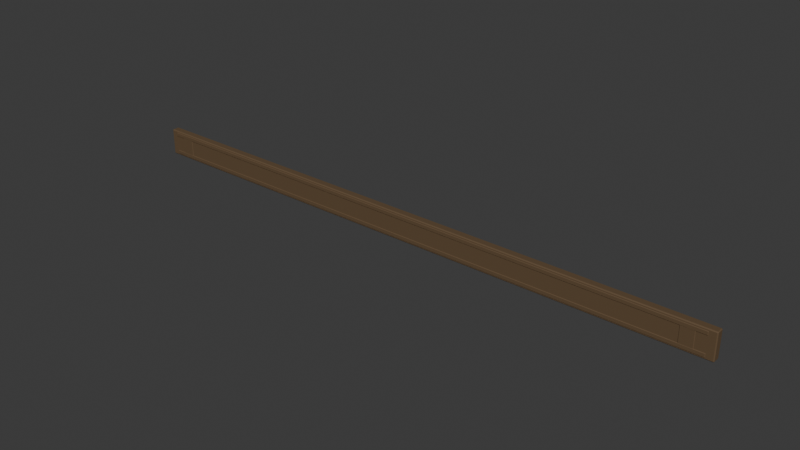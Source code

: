 # Source: passage-header-lod1.blend  (saved by Blender 4.0.36; exported with 4.5.12 LTS)
import bpy
from mathutils import Matrix  # noqa: F401  (used for matrix-valued properties, if any)

bpy.ops.wm.read_factory_settings(use_empty=True)
scene = bpy.context.scene
scene.name = 'Scene'

# ---- collections
col_collection = bpy.data.collections.new('Collection'); scene.collection.children.link(col_collection)

# ---- materials (node trees are filled in below, after node groups)
mat_cd_timber = bpy.data.materials.new('CD_timber')
mat_cd_timber.use_transparent_shadow = False
mat_cd_timber.diffuse_color = (0.12, 0.074, 0.036, 1.0)

# ---- node groups
ng_auto_smooth = bpy.data.node_groups.new('Auto Smooth', 'GeometryNodeTree')
_s = ng_auto_smooth.interface.new_socket(name='Geometry', in_out='OUTPUT', socket_type='NodeSocketGeometry')
_s = ng_auto_smooth.interface.new_socket(name='Geometry', in_out='INPUT', socket_type='NodeSocketGeometry')
_s = ng_auto_smooth.interface.new_socket(name='Angle', in_out='INPUT', socket_type='NodeSocketFloat')
_s.subtype = 'ANGLE'
_s.min_value = 0.0
_s.max_value = 3.142
ng_auto_smooth.is_modifier = True
_N = ng_auto_smooth.nodes; _L = ng_auto_smooth.links
n0 = _N.new('NodeGroupOutput'); n0.name = 'Group Output'; n0.location = (480, -100)
n1 = _N.new('NodeGroupInput'); n1.name = 'Group Input'; n1.location = (-420, -300)
n2 = _N.new('NodeGroupInput'); n2.name = 'Group Input.001'; n2.location = (-60, -100)
n3 = _N.new('GeometryNodeSetShadeSmooth'); n3.name = 'Set Shade Smooth'; n3.location = (120, -100)
n3.domain = 'EDGE'
n4 = _N.new('GeometryNodeSetShadeSmooth'); n4.name = 'Set Shade Smooth.001'; n4.location = (300, -100)
n5 = _N.new('GeometryNodeInputMeshEdgeAngle'); n5.name = 'Edge Angle'; n5.location = (-420, -220)
n6 = _N.new('GeometryNodeInputEdgeSmooth'); n6.name = 'Is Edge Smooth'; n6.location = (-60, -160)
n7 = _N.new('GeometryNodeInputShadeSmooth'); n7.name = 'Is Face Smooth'; n7.location = (-240, -340)
n8 = _N.new('FunctionNodeBooleanMath'); n8.name = 'Boolean Math'; n8.location = (-60, -220)
n9 = _N.new('FunctionNodeCompare'); n9.name = 'Compare'; n9.location = (-240, -180)
n9.operation = 'LESS_EQUAL'
_L.new(n5.outputs[0], n9.inputs[0])
_L.new(n4.outputs[0], n0.inputs[0])
_L.new(n1.outputs[1], n9.inputs[1])
_L.new(n9.outputs[0], n8.inputs[0])
_L.new(n7.outputs[0], n8.inputs[1])
_L.new(n2.outputs[0], n3.inputs[0])
_L.new(n6.outputs[0], n3.inputs[1])
_L.new(n3.outputs[0], n4.inputs[0])
_L.new(n8.outputs[0], n3.inputs[2])
n0.is_active_output = True

# ---- material node trees
mat_cd_timber.use_nodes = True; mat_cd_timber.node_tree.nodes.clear()
_N = mat_cd_timber.node_tree.nodes; _L = mat_cd_timber.node_tree.links
n0 = _N.new('ShaderNodeBsdfPrincipled'); n0.name = 'Principled BSDF'; n0.location = (10, 300)
n0.inputs[0].default_value = (0.12, 0.074, 0.036, 1.0)
n0.inputs[2].default_value = 0.78
n0.inputs[3].default_value = 1.45
n1 = _N.new('ShaderNodeOutputMaterial'); n1.name = 'Material Output'; n1.location = (300, 300)
_L.new(n0.outputs[0], n1.inputs[0])
n1.is_active_output = True

# ---- world
world_world = bpy.data.worlds.new('World'); scene.world = world_world
world_world.use_nodes = True; world_world.node_tree.nodes.clear()
_N = world_world.node_tree.nodes; _L = world_world.node_tree.links
n0 = _N.new('ShaderNodeOutputWorld'); n0.name = 'World Output'; n0.location = (300, 300)
n1 = _N.new('ShaderNodeBackground'); n1.name = 'Background'; n1.location = (10, 300)
n1.inputs[0].default_value = (0.05088, 0.05088, 0.05088, 1.0)
_L.new(n1.outputs[0], n0.inputs[0])
n0.is_active_output = True
world_world.color = (0.05088, 0.05088, 0.05088)
world_world.use_sun_shadow = False
world_world.sun_shadow_jitter_overblur = 0.0

# ---- meshes
me_cube_068 = bpy.data.meshes.new('Cube.068')
me_cube_068.from_pydata([(-1.475, -0.019, -0.065), (-1.475, -0.019, 0.065), (-1.475, 0.019, -0.065), (-1.475, 0.019, 0.065), (1.475, -0.019, -0.065), (1.475, -0.019, 0.065), (1.475, 0.019, -0.065), (1.475, 0.019, 0.065)], [], [(0, 1, 3, 2), (2, 3, 7, 6), (6, 7, 5, 4), (4, 5, 1, 0), (2, 6, 4, 0), (7, 3, 1, 5)])
me_cube_068.polygons.foreach_set('use_smooth', [True] * 6)
_uv = me_cube_068.uv_layers.new(name='UVMap')
_uv.uv.foreach_set('vector', [0.03455, -0.1182, 0.03455, 0.1182, -0.03455, 0.1182, -0.03455, -0.1182, -2.682, -0.1182, -2.682, 0.1182, 2.682, 0.1182, 2.682, -0.1182, -0.03455, -0.1182, -0.03455, 0.1182, 0.03455, 0.1182, 0.03455, -0.1182, 2.682, -0.1182, 2.682, 0.1182, -2.682, 0.1182, -2.682, -0.1182, -2.682, -0.03455, 2.682, -0.03455, 2.682, 0.03455, -2.682, 0.03455, 2.682, -0.03455, -2.682, -0.03455, -2.682, 0.03455, 2.682, 0.03455])
me_cube_068.materials.append(mat_cd_timber)
me_cube_068.update()
me_cube_069 = bpy.data.meshes.new('Cube.069')
me_cube_069.from_pydata([(-1.44, -0.009, -0.0095), (-1.44, -0.009, 0.0095), (-1.44, 0.009, -0.0095), (-1.44, 0.009, 0.0095), (1.44, -0.009, -0.0095), (1.44, -0.009, 0.0095), (1.44, 0.009, -0.0095), (1.44, 0.009, 0.0095)], [], [(0, 1, 3, 2), (2, 3, 7, 6), (6, 7, 5, 4), (4, 5, 1, 0), (2, 6, 4, 0), (7, 3, 1, 5)])
me_cube_069.polygons.foreach_set('use_smooth', [True] * 6)
_uv = me_cube_069.uv_layers.new(name='UVMap')
_uv.uv.foreach_set('vector', [0.04, -0.1027, 0.04, -0.06818, 0.007273, -0.06818, 0.007273, -0.1027, -2.618, -0.1027, -2.618, -0.06818, 2.618, -0.06818, 2.618, -0.1027, 0.007273, -0.1027, 0.007273, -0.06818, 0.04, -0.06818, 0.04, -0.1027, 2.618, -0.1027, 2.618, -0.06818, -2.618, -0.06818, -2.618, -0.1027, -2.618, 0.007273, 2.618, 0.007273, 2.618, 0.04, -2.618, 0.04, 2.618, 0.007273, -2.618, 0.007273, -2.618, 0.04, 2.618, 0.04])
me_cube_069.materials.append(mat_cd_timber)
me_cube_069.update()
me_cube_070 = bpy.data.meshes.new('Cube.070')
me_cube_070.from_pydata([(-1.44, -0.009, -0.0095), (-1.44, -0.009, 0.0095), (-1.44, 0.009, -0.0095), (-1.44, 0.009, 0.0095), (1.44, -0.009, -0.0095), (1.44, -0.009, 0.0095), (1.44, 0.009, -0.0095), (1.44, 0.009, 0.0095)], [], [(0, 1, 3, 2), (2, 3, 7, 6), (6, 7, 5, 4), (4, 5, 1, 0), (2, 6, 4, 0), (7, 3, 1, 5)])
me_cube_070.polygons.foreach_set('use_smooth', [True] * 6)
_uv = me_cube_070.uv_layers.new(name='UVMap')
_uv.uv.foreach_set('vector', [0.04, 0.06818, 0.04, 0.1027, 0.007273, 0.1027, 0.007273, 0.06818, -2.618, 0.06818, -2.618, 0.1027, 2.618, 0.1027, 2.618, 0.06818, 0.007273, 0.06818, 0.007273, 0.1027, 0.04, 0.1027, 0.04, 0.06818, 2.618, 0.06818, 2.618, 0.1027, -2.618, 0.1027, -2.618, 0.06818, -2.618, 0.007273, 2.618, 0.007273, 2.618, 0.04, -2.618, 0.04, 2.618, 0.007273, -2.618, 0.007273, -2.618, 0.04, 2.618, 0.04])
me_cube_070.materials.append(mat_cd_timber)
me_cube_070.update()
me_cube_071 = bpy.data.meshes.new('Cube.071')
me_cube_071.from_pydata([(-0.032, -0.009, -0.049), (-0.032, -0.009, 0.049), (-0.032, 0.009, -0.049), (-0.032, 0.009, 0.049), (0.032, -0.009, -0.049), (0.032, -0.009, 0.049), (0.032, 0.009, -0.049), (0.032, 0.009, 0.049)], [], [(0, 1, 3, 2), (2, 3, 7, 6), (6, 7, 5, 4), (4, 5, 1, 0), (2, 6, 4, 0), (7, 3, 1, 5)])
me_cube_071.polygons.foreach_set('use_smooth', [True] * 6)
_uv = me_cube_071.uv_layers.new(name='UVMap')
_uv.uv.foreach_set('vector', [0.03818, -0.08909, 0.03818, 0.08909, 0.005455, 0.08909, 0.005455, -0.08909, -2.531, -0.08909, -2.531, 0.08909, -2.415, 0.08909, -2.415, -0.08909, 0.005455, -0.08909, 0.005455, 0.08909, 0.03818, 0.08909, 0.03818, -0.08909, -2.415, -0.08909, -2.415, 0.08909, -2.531, 0.08909, -2.531, -0.08909, -2.531, 0.005455, -2.415, 0.005455, -2.415, 0.03818, -2.531, 0.03818, -2.415, 0.005455, -2.531, 0.005455, -2.531, 0.03818, -2.415, 0.03818])
me_cube_071.materials.append(mat_cd_timber)
me_cube_071.update()
me_cube_072 = bpy.data.meshes.new('Cube.072')
me_cube_072.from_pydata([(-0.032, -0.009, -0.049), (-0.032, -0.009, 0.049), (-0.032, 0.009, -0.049), (-0.032, 0.009, 0.049), (0.032, -0.009, -0.049), (0.032, -0.009, 0.049), (0.032, 0.009, -0.049), (0.032, 0.009, 0.049)], [], [(0, 1, 3, 2), (2, 3, 7, 6), (6, 7, 5, 4), (4, 5, 1, 0), (2, 6, 4, 0), (7, 3, 1, 5)])
me_cube_072.polygons.foreach_set('use_smooth', [True] * 6)
_uv = me_cube_072.uv_layers.new(name='UVMap')
_uv.uv.foreach_set('vector', [0.03818, -0.08909, 0.03818, 0.08909, 0.005455, 0.08909, 0.005455, -0.08909, 2.415, -0.08909, 2.415, 0.08909, 2.531, 0.08909, 2.531, -0.08909, 0.005455, -0.08909, 0.005455, 0.08909, 0.03818, 0.08909, 0.03818, -0.08909, 2.531, -0.08909, 2.531, 0.08909, 2.415, 0.08909, 2.415, -0.08909, 2.415, 0.005455, 2.531, 0.005455, 2.531, 0.03818, 2.415, 0.03818, 2.531, 0.005455, 2.415, 0.005455, 2.415, 0.03818, 2.531, 0.03818])
me_cube_072.materials.append(mat_cd_timber)
me_cube_072.update()

# ---- objects
ob_eased_passage_header = bpy.data.objects.new('Eased passage header', me_cube_068)
ob_header_small_profiled_bead = bpy.data.objects.new('Header small profiled bead', me_cube_069)
ob_header_small_profiled_bead_001 = bpy.data.objects.new('Header small profiled bead.001', me_cube_070)
ob_header_decorative_end_shoulder = bpy.data.objects.new('Header decorative end shoulder', me_cube_071)
ob_header_decorative_end_shoulder_001 = bpy.data.objects.new('Header decorative end shoulder.001', me_cube_072)

# ---- transforms, parenting, visibility, modifiers, constraints
ob_eased_passage_header.location = (0.0, 0.0, 0.0)
_m = ob_eased_passage_header.modifiers.new('Editable eased edge profile', 'BEVEL')
_m.width = 0.004
_m.width_pct = 0.004
_m = ob_eased_passage_header.modifiers.new('Auto Smooth', 'NODES')
_m.node_group = ng_auto_smooth
_gi = [s.identifier for s in ng_auto_smooth.interface.items_tree if s.item_type == 'SOCKET' and s.in_out == 'INPUT']
_m[_gi[1]] = 0.5236  # 'Angle'
_m = ob_eased_passage_header.modifiers.new('Area weighted split normals', 'WEIGHTED_NORMAL')
_m.keep_sharp = True
ob_header_small_profiled_bead.location = (0.0, -0.013, -0.047)
_m = ob_header_small_profiled_bead.modifiers.new('Editable eased edge profile', 'BEVEL')
_m.width = 0.002
_m.width_pct = 0.002
_m = ob_header_small_profiled_bead.modifiers.new('Auto Smooth', 'NODES')
_m.node_group = ng_auto_smooth
_gi = [s.identifier for s in ng_auto_smooth.interface.items_tree if s.item_type == 'SOCKET' and s.in_out == 'INPUT']
_m[_gi[1]] = 0.5236  # 'Angle'
_m = ob_header_small_profiled_bead.modifiers.new('Area weighted split normals', 'WEIGHTED_NORMAL')
_m.keep_sharp = True
ob_header_small_profiled_bead_001.location = (0.0, -0.013, 0.047)
_m = ob_header_small_profiled_bead_001.modifiers.new('Editable eased edge profile', 'BEVEL')
_m.width = 0.002
_m.width_pct = 0.002
_m = ob_header_small_profiled_bead_001.modifiers.new('Auto Smooth', 'NODES')
_m.node_group = ng_auto_smooth
_gi = [s.identifier for s in ng_auto_smooth.interface.items_tree if s.item_type == 'SOCKET' and s.in_out == 'INPUT']
_m[_gi[1]] = 0.5236  # 'Angle'
_m = ob_header_small_profiled_bead_001.modifiers.new('Area weighted split normals', 'WEIGHTED_NORMAL')
_m.keep_sharp = True
ob_header_decorative_end_shoulder.location = (-1.36, -0.012, 0.0)
_m = ob_header_decorative_end_shoulder.modifiers.new('Editable eased edge profile', 'BEVEL')
_m.width = 0.002
_m.width_pct = 0.002
_m = ob_header_decorative_end_shoulder.modifiers.new('Auto Smooth', 'NODES')
_m.node_group = ng_auto_smooth
_gi = [s.identifier for s in ng_auto_smooth.interface.items_tree if s.item_type == 'SOCKET' and s.in_out == 'INPUT']
_m[_gi[1]] = 0.5236  # 'Angle'
_m = ob_header_decorative_end_shoulder.modifiers.new('Area weighted split normals', 'WEIGHTED_NORMAL')
_m.keep_sharp = True
ob_header_decorative_end_shoulder_001.location = (1.36, -0.012, 0.0)
_m = ob_header_decorative_end_shoulder_001.modifiers.new('Editable eased edge profile', 'BEVEL')
_m.width = 0.002
_m.width_pct = 0.002
_m = ob_header_decorative_end_shoulder_001.modifiers.new('Auto Smooth', 'NODES')
_m.node_group = ng_auto_smooth
_gi = [s.identifier for s in ng_auto_smooth.interface.items_tree if s.item_type == 'SOCKET' and s.in_out == 'INPUT']
_m[_gi[1]] = 0.5236  # 'Angle'
_m = ob_header_decorative_end_shoulder_001.modifiers.new('Area weighted split normals', 'WEIGHTED_NORMAL')
_m.keep_sharp = True

# ---- collection membership
col_collection.objects.link(ob_eased_passage_header)
col_collection.objects.link(ob_header_small_profiled_bead)
col_collection.objects.link(ob_header_small_profiled_bead_001)
col_collection.objects.link(ob_header_decorative_end_shoulder)
col_collection.objects.link(ob_header_decorative_end_shoulder_001)

# ---- scene / render settings (as saved in the file)
scene.frame_start = 1; scene.frame_end = 250; scene.frame_set(1)
scene.render.engine = 'BLENDER_EEVEE_NEXT'
scene.cycles.sampling_pattern = 'TABULATED_SOBOL'
bpy.context.view_layer.update()

# ---- added for rendering (the .blend has no active camera and no usable light): camera, sun
cam_auto = bpy.data.cameras.new('AutoCamera')
cam_auto.lens = 50.0
cam_auto.sensor_width = 36.0
cam_auto.clip_end = 1000.0
ob_auto_camera = bpy.data.objects.new('AutoCamera', cam_auto)
scene.collection.objects.link(ob_auto_camera)
ob_auto_camera.location = (2.73232, -3.28029, 2.18586)
ob_auto_camera.rotation_euler = (1.09748, -7.21219e-08, 0.694738)
scene.camera = ob_auto_camera
light_auto_sun = bpy.data.lights.new('AutoSun', 'SUN')
light_auto_sun.energy = 3.0
light_auto_sun.angle = 0.0523599
ob_auto_sun = bpy.data.objects.new('AutoSun', light_auto_sun)
scene.collection.objects.link(ob_auto_sun)
ob_auto_sun.rotation_euler = (0.872665, 0.174533, 0.523599)
bpy.context.view_layer.update()
